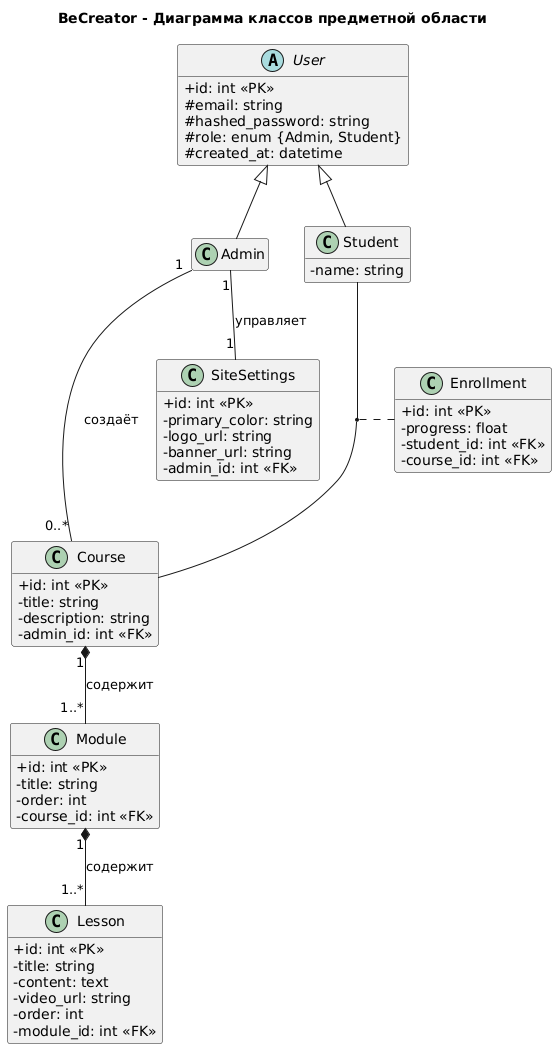

The diagram above was rendered by PlantUML. Its source (embedded in the PNG):
@startuml
title BeCreator - Диаграмма классов предметной области

' Стилизация
skinparam classAttributeIconSize 0
hide empty members

' Абстрактный класс Пользователя
abstract class User {
  +id: int <<PK>>
  #email: string
  #hashed_password: string
  #role: enum {Admin, Student}
  #created_at: datetime
}

' Конкретные классы, наследующие от Пользователя
class Admin {
}
class Student {
  -name: string
}

' Сущности, связанные с контентом
class Course {
  +id: int <<PK>>
  -title: string
  -description: string
  -admin_id: int <<FK>>
}

class Module {
  +id: int <<PK>>
  -title: string
  -order: int
  -course_id: int <<FK>>
}

class Lesson {
  +id: int <<PK>>
  -title: string
  -content: text
  -video_url: string
  -order: int
  -module_id: int <<FK>>
}

' Сущности, связанные с настройками и прогрессом
class SiteSettings {
  +id: int <<PK>>
  -primary_color: string
  -logo_url: string
  -banner_url: string
  -admin_id: int <<FK>>
}

class Enrollment {
  +id: int <<PK>>
  -progress: float
  -student_id: int <<FK>>
  -course_id: int <<FK>>
}

' Определение связей
User <|-- Admin
User <|-- Student

Admin "1" -- "1" SiteSettings : управляет
Admin "1" -- "0..*" Course : создаёт

Course "1" *-- "1..*" Module : содержит
Module "1" *-- "1..*" Lesson : содержит

(Student, Course) .. Enrollment
@enduml